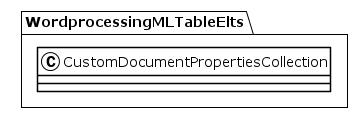

The diagram above was rendered by PlantUML. Its source (embedded in the PNG):
@startuml
!theme plain
package WordprocessingMLTableElts {
class CustomDocumentPropertiesCollection {
}
}
@enduml